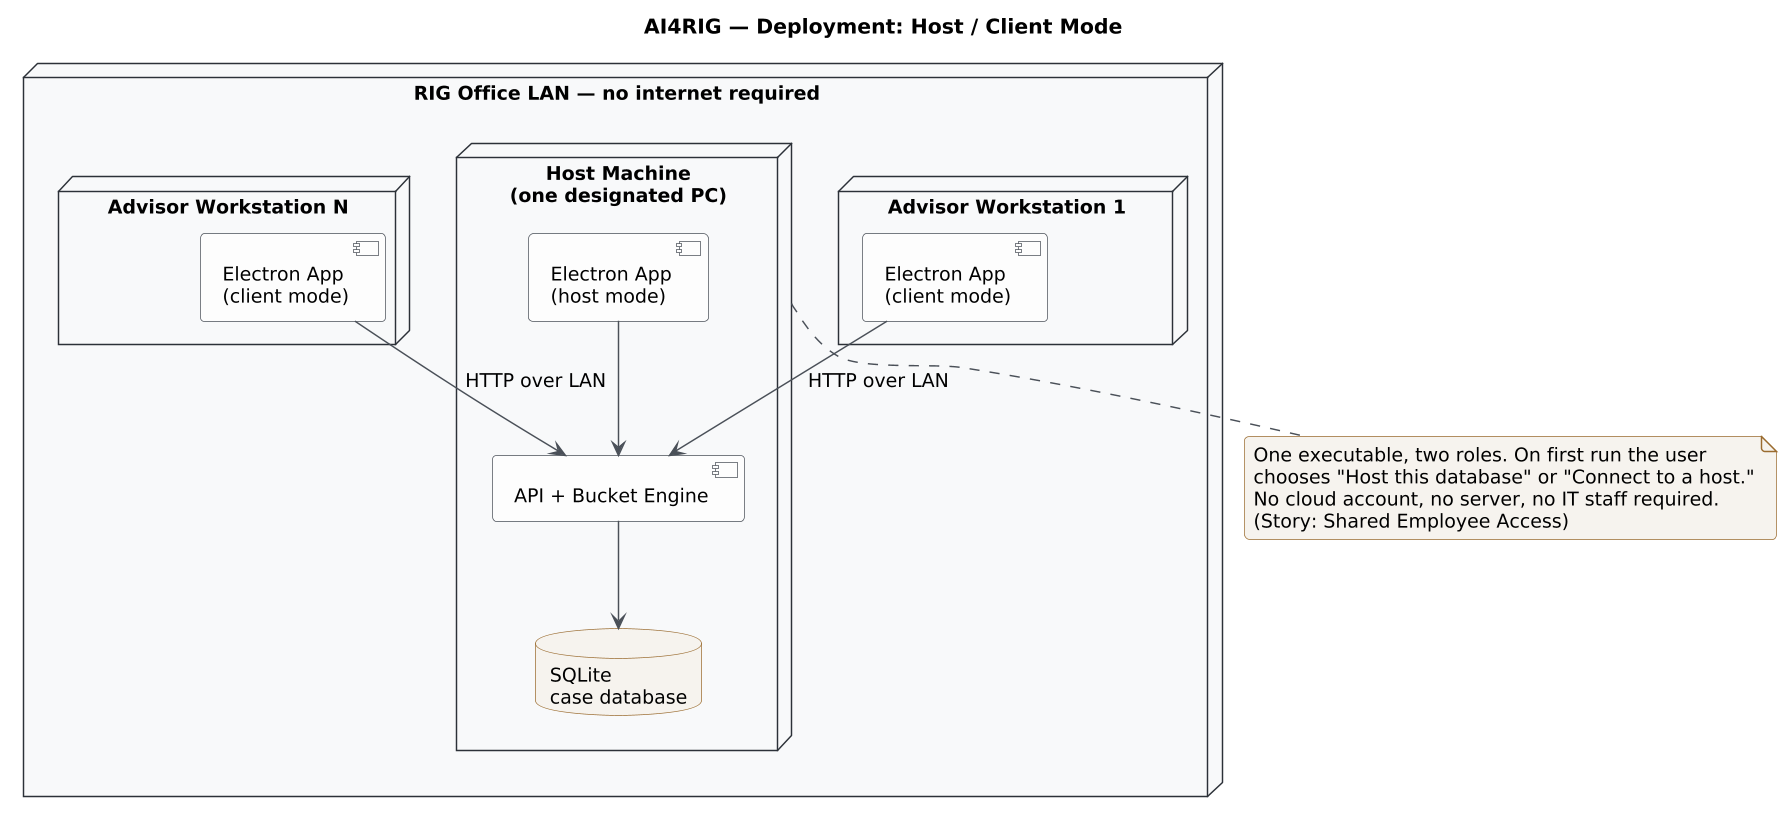

The diagram above was rendered by PlantUML. Its source (embedded in the PNG):
@startuml
title AI4RIG — Deployment: Host / Client Mode
skinparam dpi 140
skinparam shadowing false
skinparam defaultFontName Helvetica
skinparam defaultFontSize 13
skinparam roundCorner 6
skinparam backgroundColor #FFFFFF
skinparam ArrowColor #4A5058
skinparam noteBackgroundColor #F6F3EE
skinparam noteBorderColor #9A6B2F
skinparam nodeBackgroundColor #F8F9FA
skinparam nodeBorderColor #2C3138
skinparam componentBackgroundColor #FDFDFD
skinparam componentBorderColor #4A5058
skinparam databaseBackgroundColor #F6F3EE
skinparam databaseBorderColor #9A6B2F

node "RIG Office LAN — no internet required" {

  node "Host Machine\n(one designated PC)" as HOST {
    component "Electron App\n(host mode)" as EH
    component "API + Bucket Engine" as API
    database "SQLite\ncase database" as DB
  }

  node "Advisor Workstation 1" as W1 {
    component "Electron App\n(client mode)" as E1
  }

  node "Advisor Workstation N" as W2 {
    component "Electron App\n(client mode)" as E2
  }
}

EH --> API
API --> DB
E1 --> API : HTTP over LAN
E2 --> API : HTTP over LAN

note bottom of HOST
  One executable, two roles. On first run the user
  chooses "Host this database" or "Connect to a host."
  No cloud account, no server, no IT staff required.
  (Story: Shared Employee Access)
end note
@enduml